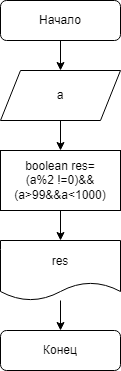

The diagram above was exported from draw.io. Its source (the exported page's mxGraphModel, read from the mxfile embedded in the PNG):
<mxGraphModel dx="1038" dy="556" grid="1" gridSize="10" guides="1" tooltips="1" connect="1" arrows="1" fold="1" page="1" pageScale="1" pageWidth="827" pageHeight="1169" math="0" shadow="0">
  <root>
    <mxCell id="WIyWlLk6GJQsqaUBKTNV-0" />
    <mxCell id="WIyWlLk6GJQsqaUBKTNV-1" parent="WIyWlLk6GJQsqaUBKTNV-0" />
    <mxCell id="WIyWlLk6GJQsqaUBKTNV-3" value="Начало" style="rounded=1;whiteSpace=wrap;html=1;fontSize=12;glass=0;strokeWidth=1;shadow=0;" parent="WIyWlLk6GJQsqaUBKTNV-1" vertex="1">
      <mxGeometry x="160" y="80" width="120" height="40" as="geometry" />
    </mxCell>
    <mxCell id="mUAigwzjCdIYQkBmbvq7-0" value="" style="endArrow=classic;html=1;rounded=0;exitX=0.5;exitY=1;exitDx=0;exitDy=0;entryX=0.5;entryY=0;entryDx=0;entryDy=0;" edge="1" parent="WIyWlLk6GJQsqaUBKTNV-1" source="WIyWlLk6GJQsqaUBKTNV-3" target="mUAigwzjCdIYQkBmbvq7-1">
      <mxGeometry width="50" height="50" relative="1" as="geometry">
        <mxPoint x="390" y="310" as="sourcePoint" />
        <mxPoint x="370" y="130" as="targetPoint" />
      </mxGeometry>
    </mxCell>
    <mxCell id="mUAigwzjCdIYQkBmbvq7-3" value="" style="edgeStyle=orthogonalEdgeStyle;rounded=0;orthogonalLoop=1;jettySize=auto;html=1;" edge="1" parent="WIyWlLk6GJQsqaUBKTNV-1" source="mUAigwzjCdIYQkBmbvq7-1" target="mUAigwzjCdIYQkBmbvq7-2">
      <mxGeometry relative="1" as="geometry" />
    </mxCell>
    <mxCell id="mUAigwzjCdIYQkBmbvq7-1" value="a" style="shape=parallelogram;perimeter=parallelogramPerimeter;whiteSpace=wrap;html=1;fixedSize=1;" vertex="1" parent="WIyWlLk6GJQsqaUBKTNV-1">
      <mxGeometry x="160" y="150" width="120" height="50" as="geometry" />
    </mxCell>
    <mxCell id="mUAigwzjCdIYQkBmbvq7-5" value="" style="edgeStyle=orthogonalEdgeStyle;rounded=0;orthogonalLoop=1;jettySize=auto;html=1;" edge="1" parent="WIyWlLk6GJQsqaUBKTNV-1" source="mUAigwzjCdIYQkBmbvq7-2" target="mUAigwzjCdIYQkBmbvq7-4">
      <mxGeometry relative="1" as="geometry" />
    </mxCell>
    <mxCell id="mUAigwzjCdIYQkBmbvq7-2" value="boolean res=&lt;br&gt;(a%2 !=0)&amp;amp;&amp;amp;(a&amp;gt;99&amp;amp;&amp;amp;a&amp;lt;1000)" style="whiteSpace=wrap;html=1;" vertex="1" parent="WIyWlLk6GJQsqaUBKTNV-1">
      <mxGeometry x="160" y="230" width="120" height="60" as="geometry" />
    </mxCell>
    <mxCell id="mUAigwzjCdIYQkBmbvq7-7" value="" style="edgeStyle=orthogonalEdgeStyle;rounded=0;orthogonalLoop=1;jettySize=auto;html=1;" edge="1" parent="WIyWlLk6GJQsqaUBKTNV-1" source="mUAigwzjCdIYQkBmbvq7-4" target="mUAigwzjCdIYQkBmbvq7-6">
      <mxGeometry relative="1" as="geometry" />
    </mxCell>
    <mxCell id="mUAigwzjCdIYQkBmbvq7-4" value="res" style="shape=document;whiteSpace=wrap;html=1;boundedLbl=1;" vertex="1" parent="WIyWlLk6GJQsqaUBKTNV-1">
      <mxGeometry x="160" y="320" width="120" height="60" as="geometry" />
    </mxCell>
    <mxCell id="mUAigwzjCdIYQkBmbvq7-6" value="Конец" style="rounded=1;whiteSpace=wrap;html=1;" vertex="1" parent="WIyWlLk6GJQsqaUBKTNV-1">
      <mxGeometry x="160" y="410" width="120" height="40" as="geometry" />
    </mxCell>
  </root>
</mxGraphModel>